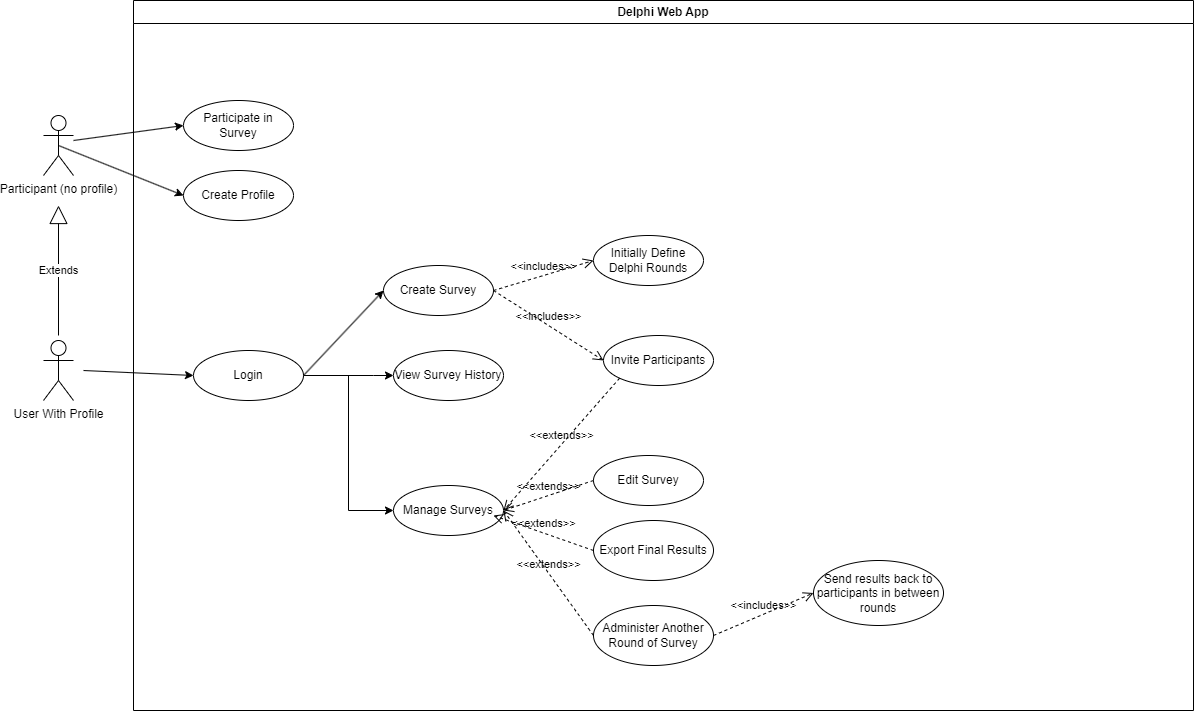

The diagram above was exported from draw.io. Its source (the exported page's mxGraphModel, read from the mxfile embedded in the PNG):
<mxGraphModel dx="1214" dy="930" grid="1" gridSize="10" guides="1" tooltips="1" connect="1" arrows="1" fold="1" page="1" pageScale="1" pageWidth="2000" pageHeight="1100" math="0" shadow="0">
  <root>
    <mxCell id="0" />
    <mxCell id="1" parent="0" />
    <mxCell id="75KXQifFtnzWhITMfWnl-1" value="User With Profile" style="shape=umlActor;verticalLabelPosition=bottom;verticalAlign=top;html=1;outlineConnect=0;" parent="1" vertex="1">
      <mxGeometry x="390" y="535" width="30" height="60" as="geometry" />
    </mxCell>
    <mxCell id="75KXQifFtnzWhITMfWnl-3" value="Delphi Web App" style="swimlane;whiteSpace=wrap;html=1;" parent="1" vertex="1">
      <mxGeometry x="480" y="195" width="1060" height="710" as="geometry" />
    </mxCell>
    <mxCell id="75KXQifFtnzWhITMfWnl-5" value="Create Survey" style="ellipse;whiteSpace=wrap;html=1;" parent="75KXQifFtnzWhITMfWnl-3" vertex="1">
      <mxGeometry x="250" y="265" width="110" height="50" as="geometry" />
    </mxCell>
    <mxCell id="75KXQifFtnzWhITMfWnl-17" style="edgeStyle=orthogonalEdgeStyle;rounded=0;orthogonalLoop=1;jettySize=auto;html=1;entryX=0;entryY=0.5;entryDx=0;entryDy=0;" parent="75KXQifFtnzWhITMfWnl-3" source="75KXQifFtnzWhITMfWnl-6" target="75KXQifFtnzWhITMfWnl-15" edge="1">
      <mxGeometry relative="1" as="geometry">
        <Array as="points">
          <mxPoint x="240" y="375" />
          <mxPoint x="240" y="375" />
        </Array>
      </mxGeometry>
    </mxCell>
    <mxCell id="5i-2WgRwxnSe_0z0azS5-17" style="edgeStyle=orthogonalEdgeStyle;rounded=0;orthogonalLoop=1;jettySize=auto;html=1;entryX=0;entryY=0.5;entryDx=0;entryDy=0;" parent="75KXQifFtnzWhITMfWnl-3" source="75KXQifFtnzWhITMfWnl-6" target="5i-2WgRwxnSe_0z0azS5-15" edge="1">
      <mxGeometry relative="1" as="geometry" />
    </mxCell>
    <mxCell id="75KXQifFtnzWhITMfWnl-6" value="Login" style="ellipse;whiteSpace=wrap;html=1;" parent="75KXQifFtnzWhITMfWnl-3" vertex="1">
      <mxGeometry x="60" y="350" width="110" height="50" as="geometry" />
    </mxCell>
    <mxCell id="75KXQifFtnzWhITMfWnl-8" value="Create Profile" style="ellipse;whiteSpace=wrap;html=1;" parent="75KXQifFtnzWhITMfWnl-3" vertex="1">
      <mxGeometry x="50" y="170" width="110" height="50" as="geometry" />
    </mxCell>
    <mxCell id="75KXQifFtnzWhITMfWnl-9" value="" style="endArrow=classic;html=1;rounded=0;entryX=0;entryY=0.5;entryDx=0;entryDy=0;exitX=1;exitY=0.5;exitDx=0;exitDy=0;" parent="75KXQifFtnzWhITMfWnl-3" source="75KXQifFtnzWhITMfWnl-6" target="75KXQifFtnzWhITMfWnl-5" edge="1">
      <mxGeometry width="50" height="50" relative="1" as="geometry">
        <mxPoint x="-40" y="375" as="sourcePoint" />
        <mxPoint x="10" y="325" as="targetPoint" />
        <Array as="points" />
      </mxGeometry>
    </mxCell>
    <mxCell id="75KXQifFtnzWhITMfWnl-13" value="Participate in Survey" style="ellipse;whiteSpace=wrap;html=1;" parent="75KXQifFtnzWhITMfWnl-3" vertex="1">
      <mxGeometry x="50" y="100" width="110" height="50" as="geometry" />
    </mxCell>
    <mxCell id="75KXQifFtnzWhITMfWnl-15" value="View Survey History" style="ellipse;whiteSpace=wrap;html=1;" parent="75KXQifFtnzWhITMfWnl-3" vertex="1">
      <mxGeometry x="260" y="350" width="110" height="50" as="geometry" />
    </mxCell>
    <mxCell id="75KXQifFtnzWhITMfWnl-19" value="Invite Participants" style="ellipse;whiteSpace=wrap;html=1;" parent="75KXQifFtnzWhITMfWnl-3" vertex="1">
      <mxGeometry x="470" y="335" width="110" height="50" as="geometry" />
    </mxCell>
    <mxCell id="5i-2WgRwxnSe_0z0azS5-10" value="&amp;lt;&amp;lt;includes&amp;gt;&amp;gt;" style="endArrow=open;startArrow=none;endFill=0;startFill=0;endSize=8;html=1;verticalAlign=bottom;dashed=1;labelBackgroundColor=none;rounded=0;exitX=1;exitY=0.5;exitDx=0;exitDy=0;entryX=0;entryY=0.5;entryDx=0;entryDy=0;" parent="75KXQifFtnzWhITMfWnl-3" source="75KXQifFtnzWhITMfWnl-5" target="75KXQifFtnzWhITMfWnl-19" edge="1">
      <mxGeometry width="160" relative="1" as="geometry">
        <mxPoint x="220" y="455" as="sourcePoint" />
        <mxPoint x="450" y="310" as="targetPoint" />
      </mxGeometry>
    </mxCell>
    <mxCell id="5i-2WgRwxnSe_0z0azS5-11" value="Send results back to participants in between rounds" style="ellipse;whiteSpace=wrap;html=1;" parent="75KXQifFtnzWhITMfWnl-3" vertex="1">
      <mxGeometry x="680" y="560" width="130" height="65" as="geometry" />
    </mxCell>
    <mxCell id="5i-2WgRwxnSe_0z0azS5-15" value="Manage Surveys" style="ellipse;whiteSpace=wrap;html=1;" parent="75KXQifFtnzWhITMfWnl-3" vertex="1">
      <mxGeometry x="260" y="485" width="110" height="50" as="geometry" />
    </mxCell>
    <mxCell id="1C7C0mX4CUV7TNd7Xtce-3" value="" style="endArrow=classic;html=1;rounded=0;entryX=0;entryY=0.5;entryDx=0;entryDy=0;" parent="75KXQifFtnzWhITMfWnl-3" target="75KXQifFtnzWhITMfWnl-13" edge="1">
      <mxGeometry width="50" height="50" relative="1" as="geometry">
        <mxPoint x="-60" y="140" as="sourcePoint" />
        <mxPoint x="40" y="150" as="targetPoint" />
        <Array as="points" />
      </mxGeometry>
    </mxCell>
    <mxCell id="cdBb1_-5XBU7-951I8BT-1" value="Export Final Results" style="ellipse;whiteSpace=wrap;html=1;" vertex="1" parent="75KXQifFtnzWhITMfWnl-3">
      <mxGeometry x="460" y="520" width="120" height="60" as="geometry" />
    </mxCell>
    <mxCell id="cdBb1_-5XBU7-951I8BT-3" value="Administer Another Round of Survey" style="ellipse;whiteSpace=wrap;html=1;" vertex="1" parent="75KXQifFtnzWhITMfWnl-3">
      <mxGeometry x="460" y="605" width="120" height="60" as="geometry" />
    </mxCell>
    <mxCell id="cdBb1_-5XBU7-951I8BT-5" value="&amp;lt;&amp;lt;extends&amp;gt;&amp;gt;" style="endArrow=open;startArrow=none;endFill=0;startFill=0;endSize=8;html=1;verticalAlign=bottom;dashed=1;labelBackgroundColor=none;rounded=0;exitX=0;exitY=0.5;exitDx=0;exitDy=0;entryX=1;entryY=0.5;entryDx=0;entryDy=0;" edge="1" parent="75KXQifFtnzWhITMfWnl-3" source="cdBb1_-5XBU7-951I8BT-3" target="5i-2WgRwxnSe_0z0azS5-15">
      <mxGeometry width="160" relative="1" as="geometry">
        <mxPoint x="470" y="530" as="sourcePoint" />
        <mxPoint x="380" y="520" as="targetPoint" />
      </mxGeometry>
    </mxCell>
    <mxCell id="cdBb1_-5XBU7-951I8BT-6" value="&amp;lt;&amp;lt;includes&amp;gt;&amp;gt;" style="endArrow=open;startArrow=none;endFill=0;startFill=0;endSize=8;html=1;verticalAlign=bottom;dashed=1;labelBackgroundColor=none;rounded=0;exitX=1;exitY=0.5;exitDx=0;exitDy=0;entryX=0;entryY=0.5;entryDx=0;entryDy=0;" edge="1" parent="75KXQifFtnzWhITMfWnl-3" source="cdBb1_-5XBU7-951I8BT-3" target="5i-2WgRwxnSe_0z0azS5-11">
      <mxGeometry width="160" relative="1" as="geometry">
        <mxPoint x="370" y="385" as="sourcePoint" />
        <mxPoint x="470" y="305" as="targetPoint" />
      </mxGeometry>
    </mxCell>
    <mxCell id="cdBb1_-5XBU7-951I8BT-7" value="Initially Define Delphi Rounds" style="ellipse;whiteSpace=wrap;html=1;" vertex="1" parent="75KXQifFtnzWhITMfWnl-3">
      <mxGeometry x="460" y="235" width="110" height="50" as="geometry" />
    </mxCell>
    <mxCell id="cdBb1_-5XBU7-951I8BT-8" value="&amp;lt;&amp;lt;includes&amp;gt;&amp;gt;" style="endArrow=open;startArrow=none;endFill=0;startFill=0;endSize=8;html=1;verticalAlign=bottom;dashed=1;labelBackgroundColor=none;rounded=0;exitX=1;exitY=0.5;exitDx=0;exitDy=0;entryX=0;entryY=0.5;entryDx=0;entryDy=0;" edge="1" parent="75KXQifFtnzWhITMfWnl-3" source="75KXQifFtnzWhITMfWnl-5" target="cdBb1_-5XBU7-951I8BT-7">
      <mxGeometry width="160" relative="1" as="geometry">
        <mxPoint x="370" y="385" as="sourcePoint" />
        <mxPoint x="470" y="305" as="targetPoint" />
      </mxGeometry>
    </mxCell>
    <mxCell id="cdBb1_-5XBU7-951I8BT-9" value="Edit Survey" style="ellipse;whiteSpace=wrap;html=1;" vertex="1" parent="75KXQifFtnzWhITMfWnl-3">
      <mxGeometry x="460" y="455" width="110" height="50" as="geometry" />
    </mxCell>
    <mxCell id="cdBb1_-5XBU7-951I8BT-10" value="&amp;lt;&amp;lt;extends&amp;gt;&amp;gt;" style="endArrow=open;startArrow=none;endFill=0;startFill=0;endSize=8;html=1;verticalAlign=bottom;dashed=1;labelBackgroundColor=none;rounded=0;exitX=0;exitY=0.5;exitDx=0;exitDy=0;entryX=1;entryY=0.5;entryDx=0;entryDy=0;" edge="1" parent="75KXQifFtnzWhITMfWnl-3" source="cdBb1_-5XBU7-951I8BT-9" target="5i-2WgRwxnSe_0z0azS5-15">
      <mxGeometry width="160" relative="1" as="geometry">
        <mxPoint x="460" y="485" as="sourcePoint" />
        <mxPoint x="370" y="480" as="targetPoint" />
      </mxGeometry>
    </mxCell>
    <mxCell id="cdBb1_-5XBU7-951I8BT-11" value="&amp;lt;&amp;lt;extends&amp;gt;&amp;gt;" style="endArrow=open;startArrow=none;endFill=0;startFill=0;endSize=8;html=1;verticalAlign=bottom;dashed=1;labelBackgroundColor=none;rounded=0;entryX=1;entryY=0.5;entryDx=0;entryDy=0;exitX=0;exitY=1;exitDx=0;exitDy=0;" edge="1" parent="75KXQifFtnzWhITMfWnl-3" source="75KXQifFtnzWhITMfWnl-19" target="5i-2WgRwxnSe_0z0azS5-15">
      <mxGeometry width="160" relative="1" as="geometry">
        <mxPoint x="470" y="385" as="sourcePoint" />
        <mxPoint x="380" y="520" as="targetPoint" />
      </mxGeometry>
    </mxCell>
    <mxCell id="75KXQifFtnzWhITMfWnl-10" value="" style="endArrow=classic;html=1;rounded=0;entryX=0;entryY=0.5;entryDx=0;entryDy=0;" parent="1" target="75KXQifFtnzWhITMfWnl-6" edge="1">
      <mxGeometry width="50" height="50" relative="1" as="geometry">
        <mxPoint x="430" y="565" as="sourcePoint" />
        <mxPoint x="540" y="510" as="targetPoint" />
        <Array as="points" />
      </mxGeometry>
    </mxCell>
    <mxCell id="1C7C0mX4CUV7TNd7Xtce-2" value="Participant (no profile)" style="shape=umlActor;verticalLabelPosition=bottom;verticalAlign=top;html=1;outlineConnect=0;" parent="1" vertex="1">
      <mxGeometry x="390" y="310" width="30" height="60" as="geometry" />
    </mxCell>
    <mxCell id="1C7C0mX4CUV7TNd7Xtce-4" value="" style="endArrow=classic;html=1;rounded=0;entryX=0;entryY=0.5;entryDx=0;entryDy=0;exitX=0.5;exitY=0.5;exitDx=0;exitDy=0;exitPerimeter=0;" parent="1" source="1C7C0mX4CUV7TNd7Xtce-2" target="75KXQifFtnzWhITMfWnl-8" edge="1">
      <mxGeometry width="50" height="50" relative="1" as="geometry">
        <mxPoint x="430" y="350" as="sourcePoint" />
        <mxPoint x="530" y="360" as="targetPoint" />
        <Array as="points" />
      </mxGeometry>
    </mxCell>
    <mxCell id="1C7C0mX4CUV7TNd7Xtce-5" value="Extends" style="endArrow=block;endSize=16;endFill=0;html=1;rounded=0;" parent="1" edge="1">
      <mxGeometry width="160" relative="1" as="geometry">
        <mxPoint x="405" y="530" as="sourcePoint" />
        <mxPoint x="405" y="400" as="targetPoint" />
      </mxGeometry>
    </mxCell>
    <mxCell id="cdBb1_-5XBU7-951I8BT-2" value="&amp;lt;&amp;lt;extends&amp;gt;&amp;gt;" style="endArrow=open;startArrow=none;endFill=0;startFill=0;endSize=8;html=1;verticalAlign=bottom;dashed=1;labelBackgroundColor=none;rounded=0;exitX=0;exitY=0.5;exitDx=0;exitDy=0;" edge="1" parent="1" source="cdBb1_-5XBU7-951I8BT-1">
      <mxGeometry width="160" relative="1" as="geometry">
        <mxPoint x="930" y="658" as="sourcePoint" />
        <mxPoint x="840" y="710" as="targetPoint" />
      </mxGeometry>
    </mxCell>
  </root>
</mxGraphModel>